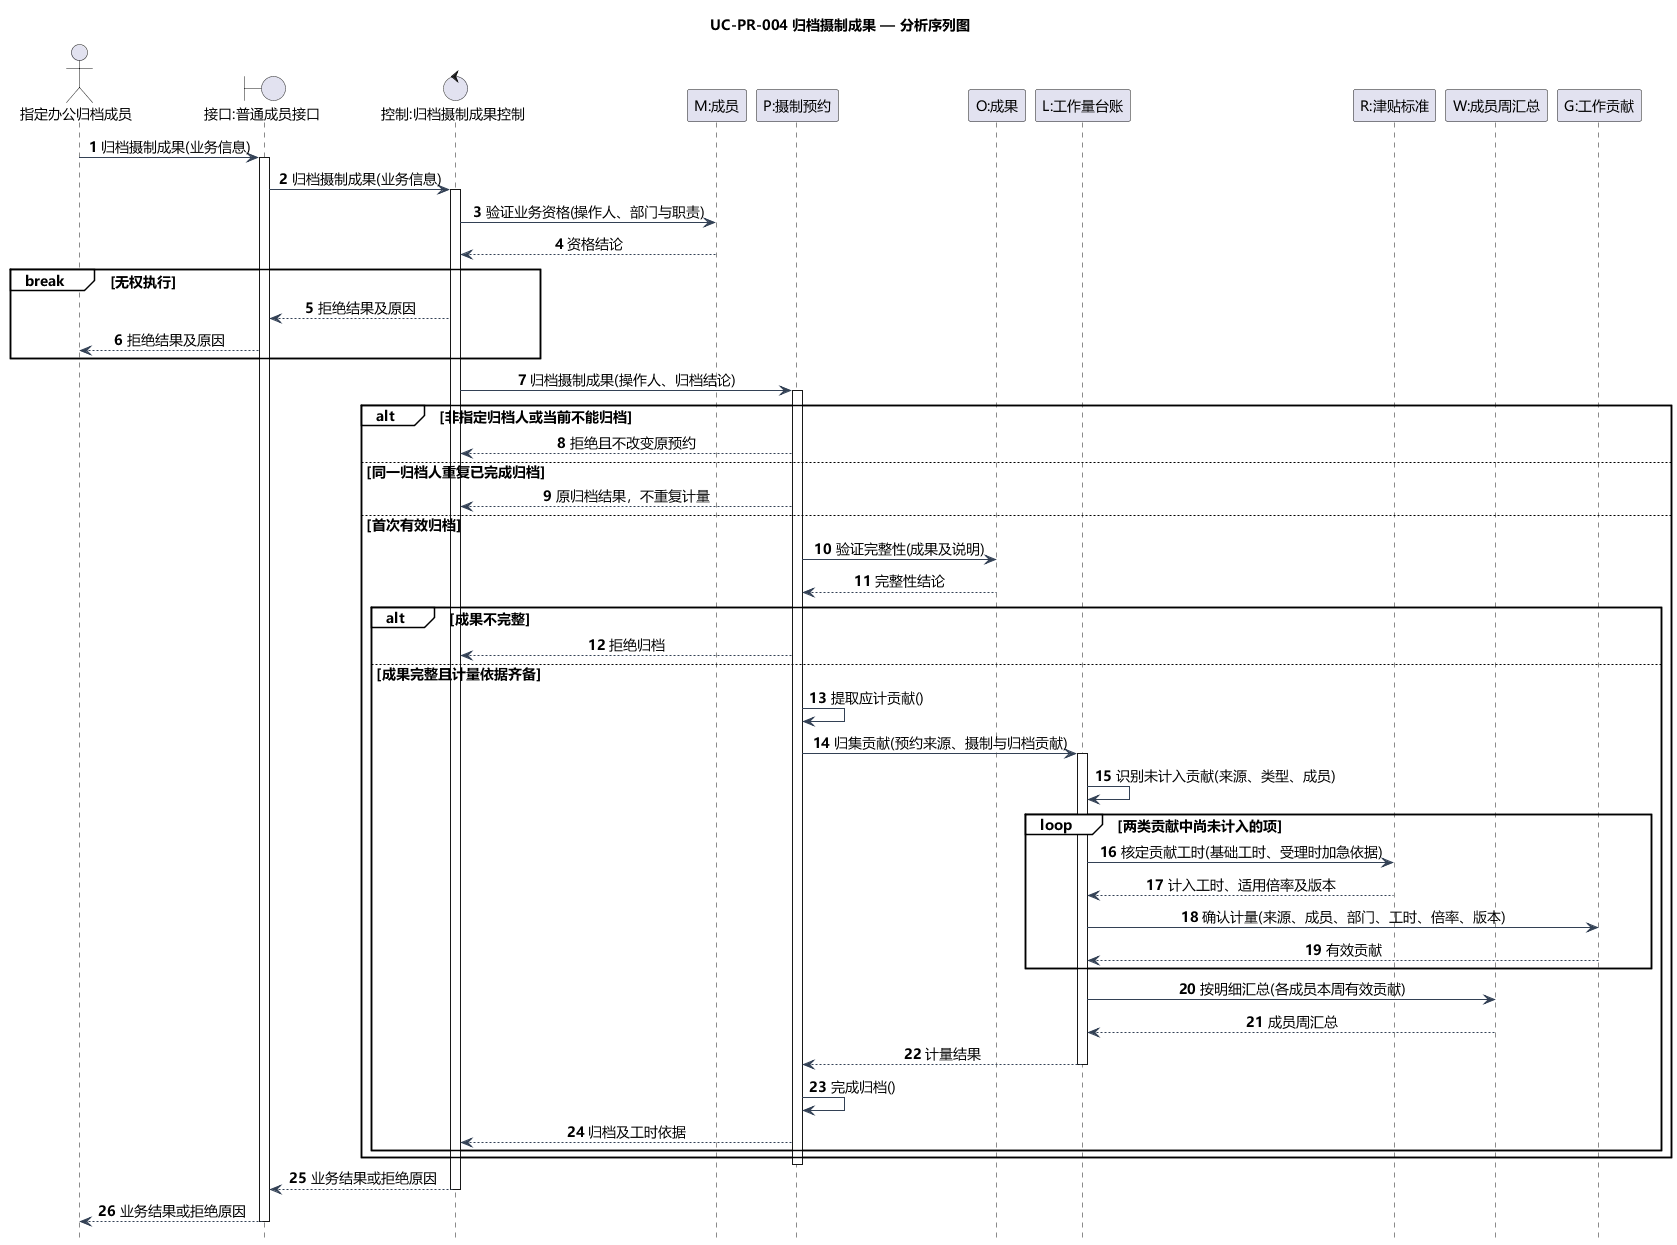

The diagram above was rendered by PlantUML. Its source (embedded in the PNG):
@startuml
title UC-PR-004 归档摄制成果 — 分析序列图
skinparam defaultFontName Microsoft YaHei
skinparam defaultFontSize 14
skinparam shadowing false
skinparam backgroundColor white
skinparam classAttributeIconSize 0
skinparam classBackgroundColor #F5FAFF
skinparam classBorderColor #46637F
skinparam ArrowColor #334155
skinparam nodesep 35
skinparam ranksep 45
hide footbox
autonumber
skinparam sequenceMessageAlign center
skinparam sequenceGroupBackgroundColor white
actor "指定办公归档成员" as A
boundary "接口:普通成员接口" as B
control "控制:归档摄制成果控制" as C
participant "M:成员" as M
participant "P:摄制预约" as P
participant "O:成果" as O
participant "L:工作量台账" as L
participant "R:津贴标准" as R
participant "W:成员周汇总" as W
A -> B: 归档摄制成果(业务信息)
activate B
B -> C: 归档摄制成果(业务信息)
activate C
C -> M: 验证业务资格(操作人、部门与职责)
M --> C: 资格结论
break 无权执行
  C --> B: 拒绝结果及原因
  B --> A: 拒绝结果及原因
end
participant "G:工作贡献" as G

C -> P: 归档摄制成果(操作人、归档结论)
activate P
alt 非指定归档人或当前不能归档
  P --> C: 拒绝且不改变原预约
else 同一归档人重复已完成归档
  P --> C: 原归档结果，不重复计量
else 首次有效归档
  P -> O: 验证完整性(成果及说明)
  O --> P: 完整性结论
  alt 成果不完整
    P --> C: 拒绝归档
  else 成果完整且计量依据齐备
  P -> P: 提取应计贡献()
  P -> L: 归集贡献(预约来源、摄制与归档贡献)
  activate L
  L -> L: 识别未计入贡献(来源、类型、成员)
  loop 两类贡献中尚未计入的项
    L -> R: 核定贡献工时(基础工时、受理时加急依据)
    R --> L: 计入工时、适用倍率及版本
    L -> G: 确认计量(来源、成员、部门、工时、倍率、版本)
    G --> L: 有效贡献
  end
  L -> W: 按明细汇总(各成员本周有效贡献)
  W --> L: 成员周汇总
  L --> P: 计量结果
  deactivate L
  P -> P: 完成归档()
  P --> C: 归档及工时依据
  end
end
deactivate P

C --> B: 业务结果或拒绝原因
deactivate C
B --> A: 业务结果或拒绝原因
deactivate B
@enduml